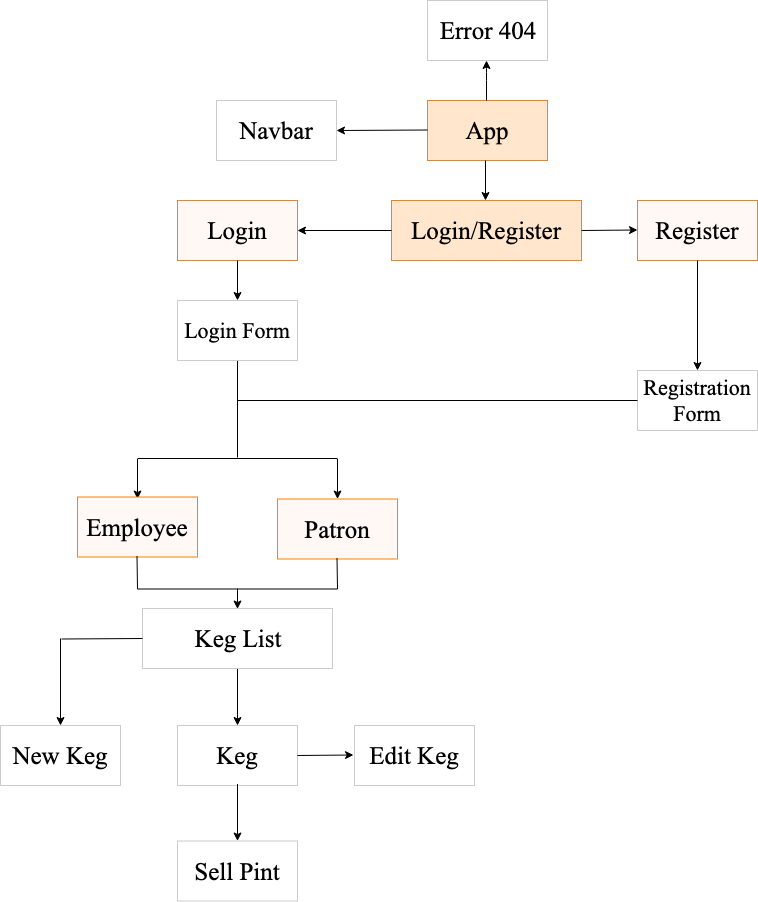

The diagram above was exported from draw.io. Its source (the exported page's mxGraphModel, read from the mxfile embedded in the PNG):
<mxGraphModel dx="919" dy="1033" grid="1" gridSize="10" guides="1" tooltips="1" connect="1" arrows="1" fold="1" page="1" pageScale="1" pageWidth="850" pageHeight="1100" math="0" shadow="0">
  <root>
    <mxCell id="0" />
    <mxCell id="1" parent="0" />
    <mxCell id="SjEdvzoJNRHc7is-3PDz-1" value="&lt;font face=&quot;Times New Roman&quot; style=&quot;font-size: 25px&quot;&gt;App&lt;/font&gt;" style="rounded=0;whiteSpace=wrap;html=1;fillColor=#ffe6cc;strokeColor=#FF8000;" parent="1" vertex="1">
      <mxGeometry x="470" y="140" width="120" height="60" as="geometry" />
    </mxCell>
    <mxCell id="SjEdvzoJNRHc7is-3PDz-2" value="&lt;font face=&quot;Times New Roman&quot; style=&quot;font-size: 25px&quot;&gt;Error 404&lt;/font&gt;" style="rounded=0;whiteSpace=wrap;html=1;strokeColor=#CCCCCC;" parent="1" vertex="1">
      <mxGeometry x="470" y="40" width="120" height="60" as="geometry" />
    </mxCell>
    <mxCell id="SjEdvzoJNRHc7is-3PDz-3" value="" style="endArrow=classic;html=1;" parent="1" edge="1">
      <mxGeometry width="50" height="50" relative="1" as="geometry">
        <mxPoint x="529" y="140" as="sourcePoint" />
        <mxPoint x="529" y="100" as="targetPoint" />
        <Array as="points">
          <mxPoint x="529" y="110" />
        </Array>
      </mxGeometry>
    </mxCell>
    <mxCell id="SjEdvzoJNRHc7is-3PDz-4" value="&lt;font face=&quot;Times New Roman&quot; style=&quot;font-size: 25px&quot;&gt;Navbar&lt;/font&gt;" style="rounded=0;whiteSpace=wrap;html=1;strokeColor=#CCCCCC;" parent="1" vertex="1">
      <mxGeometry x="259" y="140" width="120" height="60" as="geometry" />
    </mxCell>
    <mxCell id="SjEdvzoJNRHc7is-3PDz-5" value="" style="endArrow=classic;html=1;entryX=1;entryY=0.5;entryDx=0;entryDy=0;" parent="1" target="SjEdvzoJNRHc7is-3PDz-4" edge="1">
      <mxGeometry width="50" height="50" relative="1" as="geometry">
        <mxPoint x="470" y="169.5" as="sourcePoint" />
        <mxPoint x="430" y="170" as="targetPoint" />
        <Array as="points">
          <mxPoint x="470" y="169.5" />
        </Array>
      </mxGeometry>
    </mxCell>
    <mxCell id="SjEdvzoJNRHc7is-3PDz-8" value="&lt;font face=&quot;Times New Roman&quot;&gt;&lt;span style=&quot;font-size: 25px&quot;&gt;Login/Register&lt;/span&gt;&lt;/font&gt;&lt;br&gt;" style="rounded=0;whiteSpace=wrap;html=1;fillColor=#ffe6cc;strokeColor=#FF8000;" parent="1" vertex="1">
      <mxGeometry x="434" y="240" width="190" height="60" as="geometry" />
    </mxCell>
    <mxCell id="SjEdvzoJNRHc7is-3PDz-10" value="" style="endArrow=classic;html=1;exitX=0;exitY=0.5;exitDx=0;exitDy=0;" parent="1" source="SjEdvzoJNRHc7is-3PDz-8" edge="1">
      <mxGeometry width="50" height="50" relative="1" as="geometry">
        <mxPoint x="420" y="270" as="sourcePoint" />
        <mxPoint x="340" y="270" as="targetPoint" />
        <Array as="points" />
      </mxGeometry>
    </mxCell>
    <mxCell id="SjEdvzoJNRHc7is-3PDz-11" value="" style="endArrow=classic;html=1;" parent="1" edge="1">
      <mxGeometry width="50" height="50" relative="1" as="geometry">
        <mxPoint x="528" y="200" as="sourcePoint" />
        <mxPoint x="528" y="240" as="targetPoint" />
        <Array as="points">
          <mxPoint x="528" y="200" />
        </Array>
      </mxGeometry>
    </mxCell>
    <mxCell id="SjEdvzoJNRHc7is-3PDz-13" value="&lt;font face=&quot;Times New Roman&quot; style=&quot;font-size: 25px&quot;&gt;Login&lt;/font&gt;" style="rounded=0;whiteSpace=wrap;html=1;strokeColor=#FF8000;fillColor=#FFF8F5;" parent="1" vertex="1">
      <mxGeometry x="220" y="240" width="120" height="60" as="geometry" />
    </mxCell>
    <mxCell id="SjEdvzoJNRHc7is-3PDz-14" value="&lt;font face=&quot;Times New Roman&quot; style=&quot;font-size: 25px&quot;&gt;Register&lt;/font&gt;" style="rounded=0;whiteSpace=wrap;html=1;strokeColor=#FF8000;fillColor=#FFF8F5;" parent="1" vertex="1">
      <mxGeometry x="680" y="240" width="120" height="60" as="geometry" />
    </mxCell>
    <mxCell id="SjEdvzoJNRHc7is-3PDz-15" value="&lt;font face=&quot;Times New Roman&quot; style=&quot;font-size: 22px&quot;&gt;Registration Form&lt;/font&gt;" style="rounded=0;whiteSpace=wrap;html=1;strokeColor=#CCCCCC;fillColor=#FFFFFF;" parent="1" vertex="1">
      <mxGeometry x="680" y="410" width="120" height="60" as="geometry" />
    </mxCell>
    <mxCell id="SjEdvzoJNRHc7is-3PDz-16" value="" style="endArrow=classic;html=1;entryX=0.5;entryY=0;entryDx=0;entryDy=0;" parent="1" edge="1" target="SjEdvzoJNRHc7is-3PDz-15">
      <mxGeometry width="50" height="50" relative="1" as="geometry">
        <mxPoint x="740" y="300" as="sourcePoint" />
        <mxPoint x="740" y="340" as="targetPoint" />
        <Array as="points">
          <mxPoint x="740" y="300" />
        </Array>
      </mxGeometry>
    </mxCell>
    <mxCell id="SjEdvzoJNRHc7is-3PDz-18" value="" style="endArrow=none;html=1;" parent="1" edge="1">
      <mxGeometry width="50" height="50" relative="1" as="geometry">
        <mxPoint x="280" y="497" as="sourcePoint" />
        <mxPoint x="280" y="387" as="targetPoint" />
      </mxGeometry>
    </mxCell>
    <mxCell id="SjEdvzoJNRHc7is-3PDz-19" value="" style="endArrow=none;html=1;" parent="1" edge="1">
      <mxGeometry width="50" height="50" relative="1" as="geometry">
        <mxPoint x="180" y="498" as="sourcePoint" />
        <mxPoint x="380" y="498" as="targetPoint" />
      </mxGeometry>
    </mxCell>
    <mxCell id="SjEdvzoJNRHc7is-3PDz-20" value="" style="endArrow=classic;html=1;" parent="1" edge="1">
      <mxGeometry width="50" height="50" relative="1" as="geometry">
        <mxPoint x="180" y="498.5" as="sourcePoint" />
        <mxPoint x="180" y="538.5" as="targetPoint" />
        <Array as="points">
          <mxPoint x="180" y="498.5" />
        </Array>
      </mxGeometry>
    </mxCell>
    <mxCell id="SjEdvzoJNRHc7is-3PDz-21" value="" style="endArrow=classic;html=1;" parent="1" edge="1">
      <mxGeometry width="50" height="50" relative="1" as="geometry">
        <mxPoint x="380" y="498.5" as="sourcePoint" />
        <mxPoint x="380" y="538.5" as="targetPoint" />
        <Array as="points">
          <mxPoint x="380" y="498.5" />
        </Array>
      </mxGeometry>
    </mxCell>
    <mxCell id="SjEdvzoJNRHc7is-3PDz-22" value="&lt;font face=&quot;Times New Roman&quot; style=&quot;font-size: 25px&quot;&gt;Employee&lt;/font&gt;" style="rounded=0;whiteSpace=wrap;html=1;fillColor=#FFF8F5;strokeColor=#FF8000;" parent="1" vertex="1">
      <mxGeometry x="120" y="536.5" width="120" height="60" as="geometry" />
    </mxCell>
    <mxCell id="SjEdvzoJNRHc7is-3PDz-23" value="&lt;font face=&quot;Times New Roman&quot; style=&quot;font-size: 25px&quot;&gt;Patron&lt;/font&gt;" style="rounded=0;whiteSpace=wrap;html=1;fillColor=#FFF8F5;strokeColor=#FF8000;" parent="1" vertex="1">
      <mxGeometry x="320" y="538.5" width="120" height="60" as="geometry" />
    </mxCell>
    <mxCell id="SjEdvzoJNRHc7is-3PDz-25" value="" style="endArrow=none;html=1;exitX=0;exitY=0.5;exitDx=0;exitDy=0;endFill=0;" parent="1" source="SjEdvzoJNRHc7is-3PDz-15" edge="1">
      <mxGeometry width="50" height="50" relative="1" as="geometry">
        <mxPoint x="480" y="480" as="sourcePoint" />
        <mxPoint x="280" y="440" as="targetPoint" />
      </mxGeometry>
    </mxCell>
    <mxCell id="SjEdvzoJNRHc7is-3PDz-26" value="" style="endArrow=none;html=1;" parent="1" edge="1">
      <mxGeometry width="50" height="50" relative="1" as="geometry">
        <mxPoint x="180" y="628.5" as="sourcePoint" />
        <mxPoint x="380" y="628.5" as="targetPoint" />
      </mxGeometry>
    </mxCell>
    <mxCell id="SjEdvzoJNRHc7is-3PDz-27" value="" style="endArrow=none;html=1;" parent="1" edge="1">
      <mxGeometry width="50" height="50" relative="1" as="geometry">
        <mxPoint x="180" y="628.5" as="sourcePoint" />
        <mxPoint x="179.5" y="595.5" as="targetPoint" />
      </mxGeometry>
    </mxCell>
    <mxCell id="SjEdvzoJNRHc7is-3PDz-28" value="" style="endArrow=none;html=1;" parent="1" edge="1">
      <mxGeometry width="50" height="50" relative="1" as="geometry">
        <mxPoint x="380" y="628.5" as="sourcePoint" />
        <mxPoint x="379.5" y="597.5" as="targetPoint" />
      </mxGeometry>
    </mxCell>
    <mxCell id="SjEdvzoJNRHc7is-3PDz-29" value="" style="endArrow=classic;html=1;" parent="1" edge="1">
      <mxGeometry width="50" height="50" relative="1" as="geometry">
        <mxPoint x="280" y="628" as="sourcePoint" />
        <mxPoint x="280" y="648.5" as="targetPoint" />
        <Array as="points">
          <mxPoint x="280" y="628" />
        </Array>
      </mxGeometry>
    </mxCell>
    <mxCell id="SjEdvzoJNRHc7is-3PDz-38" value="" style="edgeStyle=orthogonalEdgeStyle;rounded=0;orthogonalLoop=1;jettySize=auto;html=1;" parent="1" target="SjEdvzoJNRHc7is-3PDz-37" edge="1">
      <mxGeometry relative="1" as="geometry">
        <mxPoint x="280" y="708" as="sourcePoint" />
      </mxGeometry>
    </mxCell>
    <mxCell id="SjEdvzoJNRHc7is-3PDz-30" value="&lt;font face=&quot;Times New Roman&quot;&gt;&lt;span style=&quot;font-size: 25px&quot;&gt;Keg List&lt;/span&gt;&lt;/font&gt;&lt;br&gt;" style="rounded=0;whiteSpace=wrap;html=1;strokeColor=#CCCCCC;" parent="1" vertex="1">
      <mxGeometry x="185" y="648" width="190" height="60" as="geometry" />
    </mxCell>
    <mxCell id="SjEdvzoJNRHc7is-3PDz-31" value="" style="endArrow=classic;html=1;exitX=1;exitY=0.5;exitDx=0;exitDy=0;" parent="1" source="SjEdvzoJNRHc7is-3PDz-8" edge="1">
      <mxGeometry width="50" height="50" relative="1" as="geometry">
        <mxPoint x="630" y="270" as="sourcePoint" />
        <mxPoint x="680" y="269.5" as="targetPoint" />
      </mxGeometry>
    </mxCell>
    <mxCell id="SjEdvzoJNRHc7is-3PDz-37" value="&lt;font face=&quot;Times New Roman&quot; style=&quot;font-size: 25px&quot;&gt;Keg&lt;/font&gt;" style="rounded=0;whiteSpace=wrap;html=1;fillColor=#FFFFFF;strokeColor=#CCCCCC;" parent="1" vertex="1">
      <mxGeometry x="220" y="765" width="120" height="60" as="geometry" />
    </mxCell>
    <mxCell id="SjEdvzoJNRHc7is-3PDz-40" value="&lt;font face=&quot;Times New Roman&quot; style=&quot;font-size: 25px&quot;&gt;Edit Keg&lt;/font&gt;" style="rounded=0;whiteSpace=wrap;html=1;fillColor=#FFFFFF;strokeColor=#CCCCCC;" parent="1" vertex="1">
      <mxGeometry x="397" y="765" width="120" height="60" as="geometry" />
    </mxCell>
    <mxCell id="SjEdvzoJNRHc7is-3PDz-41" value="" style="endArrow=none;html=1;entryX=0;entryY=0.5;entryDx=0;entryDy=0;" parent="1" target="SjEdvzoJNRHc7is-3PDz-30" edge="1">
      <mxGeometry width="50" height="50" relative="1" as="geometry">
        <mxPoint x="104" y="678.5" as="sourcePoint" />
        <mxPoint x="170" y="678.5" as="targetPoint" />
      </mxGeometry>
    </mxCell>
    <mxCell id="SjEdvzoJNRHc7is-3PDz-43" value="" style="edgeStyle=orthogonalEdgeStyle;rounded=0;orthogonalLoop=1;jettySize=auto;html=1;" parent="1" target="SjEdvzoJNRHc7is-3PDz-44" edge="1">
      <mxGeometry relative="1" as="geometry">
        <mxPoint x="280" y="823.5" as="sourcePoint" />
      </mxGeometry>
    </mxCell>
    <mxCell id="SjEdvzoJNRHc7is-3PDz-44" value="&lt;font face=&quot;Times New Roman&quot; style=&quot;font-size: 25px&quot;&gt;Sell Pint&lt;/font&gt;" style="rounded=0;whiteSpace=wrap;html=1;fillColor=#FFFFFF;strokeColor=#CCCCCC;" parent="1" vertex="1">
      <mxGeometry x="220" y="880.5" width="120" height="60" as="geometry" />
    </mxCell>
    <mxCell id="6dwYYIaVYvSg9qGDP1NM-1" value="" style="endArrow=classic;html=1;exitX=1;exitY=0.5;exitDx=0;exitDy=0;" parent="1" edge="1">
      <mxGeometry width="50" height="50" relative="1" as="geometry">
        <mxPoint x="340" y="795" as="sourcePoint" />
        <mxPoint x="396" y="794.5" as="targetPoint" />
      </mxGeometry>
    </mxCell>
    <mxCell id="6dwYYIaVYvSg9qGDP1NM-2" value="" style="edgeStyle=orthogonalEdgeStyle;rounded=0;orthogonalLoop=1;jettySize=auto;html=1;" parent="1" target="6dwYYIaVYvSg9qGDP1NM-3" edge="1">
      <mxGeometry relative="1" as="geometry">
        <mxPoint x="103" y="678" as="sourcePoint" />
      </mxGeometry>
    </mxCell>
    <mxCell id="6dwYYIaVYvSg9qGDP1NM-3" value="&lt;font face=&quot;Times New Roman&quot; style=&quot;font-size: 25px&quot;&gt;New Keg&lt;/font&gt;" style="rounded=0;whiteSpace=wrap;html=1;fillColor=#FFFFFF;strokeColor=#CCCCCC;" parent="1" vertex="1">
      <mxGeometry x="43" y="765" width="120" height="60" as="geometry" />
    </mxCell>
    <mxCell id="2vFYnEbzbL55IHaGFr4g-5" value="" style="endArrow=classic;html=1;" edge="1" parent="1">
      <mxGeometry width="50" height="50" relative="1" as="geometry">
        <mxPoint x="280" y="300" as="sourcePoint" />
        <mxPoint x="280" y="340" as="targetPoint" />
        <Array as="points">
          <mxPoint x="280" y="300" />
        </Array>
      </mxGeometry>
    </mxCell>
    <mxCell id="2vFYnEbzbL55IHaGFr4g-6" value="&lt;font face=&quot;Times New Roman&quot; style=&quot;font-size: 22px&quot;&gt;Login Form&lt;/font&gt;" style="rounded=0;whiteSpace=wrap;html=1;strokeColor=#CCCCCC;fillColor=#FFFFFF;" vertex="1" parent="1">
      <mxGeometry x="220" y="340" width="120" height="60" as="geometry" />
    </mxCell>
  </root>
</mxGraphModel>